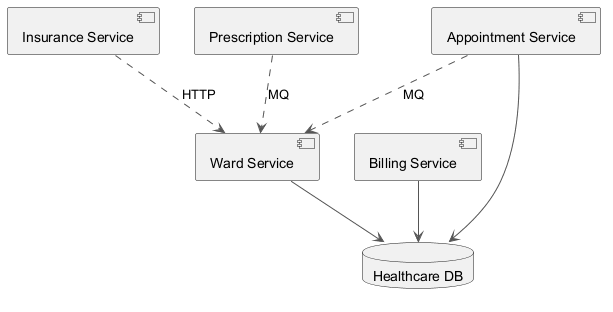

The diagram above was rendered by PlantUML. Its source (embedded in the PNG):
@startuml
skinparam backgroundColor #FFFFFF
skinparam classBackgroundColor #F1F8E9
skinparam classBorderColor #33691E
skinparam ArrowColor #555555
component "Insurance Service" as C_InsuranceService
component "Ward Service" as C_WardService
component "Billing Service" as C_BillingService
component "Appointment Service" as C_AppointmentService
component "Prescription Service" as C_PrescriptionService
database "Healthcare DB" as DB_healthcare
C_WardService --> DB_healthcare
C_BillingService --> DB_healthcare
C_AppointmentService --> DB_healthcare
C_InsuranceService ..> C_WardService : HTTP
C_AppointmentService ..> C_WardService : MQ
C_PrescriptionService ..> C_WardService : MQ
@enduml